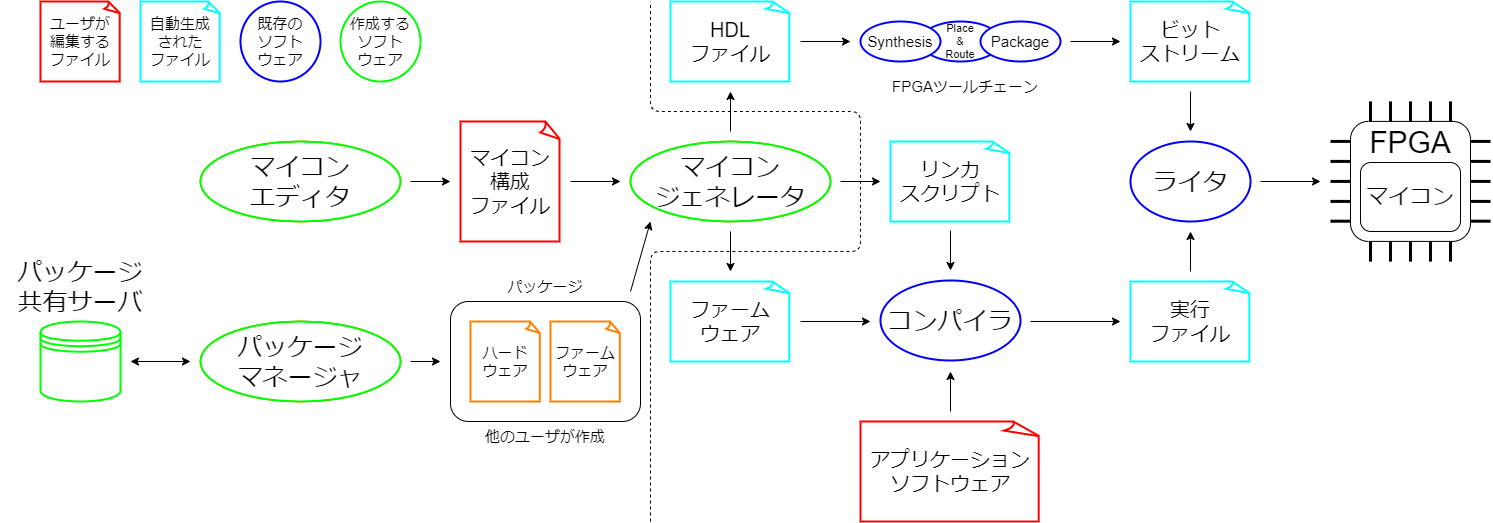

The diagram above was exported from draw.io. Its source (the exported page's mxGraphModel, read from the mxfile embedded in the PNG):
<mxGraphModel dx="862" dy="689" grid="1" gridSize="10" guides="1" tooltips="1" connect="1" arrows="1" fold="1" page="1" pageScale="1" pageWidth="827" pageHeight="1169" math="0" shadow="0">
  <root>
    <mxCell id="0" />
    <mxCell id="1" parent="0" />
    <mxCell id="2" value="マイコン&lt;br&gt;構成&lt;br&gt;ファイル" style="whiteSpace=wrap;html=1;shape=mxgraph.basic.document;fontSize=20;strokeColor=#FF0000;strokeWidth=2;" parent="1" vertex="1">
      <mxGeometry x="460" y="200" width="100" height="120" as="geometry" />
    </mxCell>
    <mxCell id="4" value="HDL&lt;br&gt;ファイル" style="whiteSpace=wrap;html=1;shape=mxgraph.basic.document;fontSize=20;strokeColor=#00FFFF;strokeWidth=2;" parent="1" vertex="1">
      <mxGeometry x="670" y="80" width="120" height="80" as="geometry" />
    </mxCell>
    <mxCell id="5" value="ファーム&lt;br&gt;ウェア" style="whiteSpace=wrap;html=1;shape=mxgraph.basic.document;fontSize=20;strokeColor=#00FFFF;strokeWidth=2;" parent="1" vertex="1">
      <mxGeometry x="670" y="360" width="120" height="80" as="geometry" />
    </mxCell>
    <mxCell id="6" value="リンカ&lt;br&gt;スクリプト" style="whiteSpace=wrap;html=1;shape=mxgraph.basic.document;fontSize=20;strokeColor=#00FFFF;strokeWidth=2;" parent="1" vertex="1">
      <mxGeometry x="890" y="220" width="120" height="80" as="geometry" />
    </mxCell>
    <mxCell id="7" value="マイコン&lt;br&gt;ジェネレータ" style="ellipse;whiteSpace=wrap;html=1;fontSize=25;strokeColor=#FF8000;strokeWidth=2;" parent="1" vertex="1">
      <mxGeometry x="630" y="220" width="200" height="80" as="geometry" />
    </mxCell>
    <mxCell id="10" value="コンパイラ" style="ellipse;whiteSpace=wrap;html=1;fontSize=25;strokeWidth=2;strokeColor=#0000FF;" parent="1" vertex="1">
      <mxGeometry x="880" y="359" width="140" height="80" as="geometry" />
    </mxCell>
    <mxCell id="11" value="アプリケーション&lt;br&gt;ソフトウェア" style="whiteSpace=wrap;html=1;shape=mxgraph.basic.document;fontSize=20;strokeColor=#FF0000;strokeWidth=2;" parent="1" vertex="1">
      <mxGeometry x="860" y="500" width="180" height="100" as="geometry" />
    </mxCell>
    <mxCell id="15" value="Place&lt;br&gt;&amp;amp;&lt;br&gt;Route" style="ellipse;whiteSpace=wrap;html=1;fontSize=11;strokeWidth=2;strokeColor=#0000FF;" parent="1" vertex="1">
      <mxGeometry x="920" y="100" width="80" height="40" as="geometry" />
    </mxCell>
    <mxCell id="16" value="Package" style="ellipse;whiteSpace=wrap;html=1;fontSize=15;strokeWidth=2;strokeColor=#0000FF;" parent="1" vertex="1">
      <mxGeometry x="980" y="100" width="80" height="40" as="geometry" />
    </mxCell>
    <mxCell id="19" value="" style="rounded=1;whiteSpace=wrap;html=1;fontSize=30;" parent="1" vertex="1">
      <mxGeometry x="1350" y="199.9" width="120" height="120" as="geometry" />
    </mxCell>
    <mxCell id="28" value="" style="endArrow=none;html=1;fontSize=30;strokeWidth=3;" parent="1" edge="1">
      <mxGeometry width="50" height="50" relative="1" as="geometry">
        <mxPoint x="1330" y="219.9" as="sourcePoint" />
        <mxPoint x="1350" y="219.9" as="targetPoint" />
      </mxGeometry>
    </mxCell>
    <mxCell id="29" value="" style="endArrow=none;html=1;fontSize=30;strokeWidth=3;" parent="1" edge="1">
      <mxGeometry width="50" height="50" relative="1" as="geometry">
        <mxPoint x="1330" y="239.89999999999998" as="sourcePoint" />
        <mxPoint x="1350" y="239.89999999999998" as="targetPoint" />
      </mxGeometry>
    </mxCell>
    <mxCell id="30" value="" style="endArrow=none;html=1;fontSize=30;strokeWidth=3;" parent="1" edge="1">
      <mxGeometry width="50" height="50" relative="1" as="geometry">
        <mxPoint x="1330" y="259.9" as="sourcePoint" />
        <mxPoint x="1350" y="259.9" as="targetPoint" />
      </mxGeometry>
    </mxCell>
    <mxCell id="31" value="" style="endArrow=none;html=1;fontSize=30;strokeWidth=3;" parent="1" edge="1">
      <mxGeometry width="50" height="50" relative="1" as="geometry">
        <mxPoint x="1330" y="279.9" as="sourcePoint" />
        <mxPoint x="1350" y="279.9" as="targetPoint" />
      </mxGeometry>
    </mxCell>
    <mxCell id="32" value="" style="endArrow=none;html=1;fontSize=30;strokeWidth=3;" parent="1" edge="1">
      <mxGeometry width="50" height="50" relative="1" as="geometry">
        <mxPoint x="1330" y="299.69999999999993" as="sourcePoint" />
        <mxPoint x="1350" y="299.69999999999993" as="targetPoint" />
      </mxGeometry>
    </mxCell>
    <mxCell id="33" value="" style="endArrow=none;html=1;fontSize=30;strokeWidth=3;" parent="1" edge="1">
      <mxGeometry width="50" height="50" relative="1" as="geometry">
        <mxPoint x="1470" y="219.9" as="sourcePoint" />
        <mxPoint x="1490" y="219.9" as="targetPoint" />
      </mxGeometry>
    </mxCell>
    <mxCell id="34" value="" style="endArrow=none;html=1;fontSize=30;strokeWidth=3;" parent="1" edge="1">
      <mxGeometry width="50" height="50" relative="1" as="geometry">
        <mxPoint x="1470" y="239.89999999999998" as="sourcePoint" />
        <mxPoint x="1490" y="239.89999999999998" as="targetPoint" />
      </mxGeometry>
    </mxCell>
    <mxCell id="35" value="" style="endArrow=none;html=1;fontSize=30;strokeWidth=3;" parent="1" edge="1">
      <mxGeometry width="50" height="50" relative="1" as="geometry">
        <mxPoint x="1470" y="259.9" as="sourcePoint" />
        <mxPoint x="1490" y="259.9" as="targetPoint" />
      </mxGeometry>
    </mxCell>
    <mxCell id="36" value="" style="endArrow=none;html=1;fontSize=30;strokeWidth=3;" parent="1" edge="1">
      <mxGeometry width="50" height="50" relative="1" as="geometry">
        <mxPoint x="1470" y="279.9" as="sourcePoint" />
        <mxPoint x="1490" y="279.9" as="targetPoint" />
      </mxGeometry>
    </mxCell>
    <mxCell id="37" value="" style="endArrow=none;html=1;fontSize=30;strokeWidth=3;" parent="1" edge="1">
      <mxGeometry width="50" height="50" relative="1" as="geometry">
        <mxPoint x="1470" y="299.69999999999993" as="sourcePoint" />
        <mxPoint x="1490" y="299.69999999999993" as="targetPoint" />
      </mxGeometry>
    </mxCell>
    <mxCell id="43" value="" style="endArrow=none;html=1;fontSize=30;strokeWidth=3;" parent="1" edge="1">
      <mxGeometry width="50" height="50" relative="1" as="geometry">
        <mxPoint x="1370" y="340.1" as="sourcePoint" />
        <mxPoint x="1370" y="319.9" as="targetPoint" />
      </mxGeometry>
    </mxCell>
    <mxCell id="44" value="" style="endArrow=none;html=1;fontSize=30;strokeWidth=3;" parent="1" edge="1">
      <mxGeometry width="50" height="50" relative="1" as="geometry">
        <mxPoint x="1390" y="340.1" as="sourcePoint" />
        <mxPoint x="1390" y="319.9" as="targetPoint" />
      </mxGeometry>
    </mxCell>
    <mxCell id="45" value="" style="endArrow=none;html=1;fontSize=30;strokeWidth=3;" parent="1" edge="1">
      <mxGeometry width="50" height="50" relative="1" as="geometry">
        <mxPoint x="1410" y="340.1" as="sourcePoint" />
        <mxPoint x="1410" y="319.9" as="targetPoint" />
      </mxGeometry>
    </mxCell>
    <mxCell id="46" value="" style="endArrow=none;html=1;fontSize=30;strokeWidth=3;" parent="1" edge="1">
      <mxGeometry width="50" height="50" relative="1" as="geometry">
        <mxPoint x="1430" y="340.1" as="sourcePoint" />
        <mxPoint x="1430" y="319.9" as="targetPoint" />
      </mxGeometry>
    </mxCell>
    <mxCell id="47" value="" style="endArrow=none;html=1;fontSize=30;strokeWidth=3;" parent="1" edge="1">
      <mxGeometry width="50" height="50" relative="1" as="geometry">
        <mxPoint x="1450" y="340.1" as="sourcePoint" />
        <mxPoint x="1450" y="319.9" as="targetPoint" />
      </mxGeometry>
    </mxCell>
    <mxCell id="48" value="" style="endArrow=none;html=1;fontSize=30;strokeWidth=3;" parent="1" edge="1">
      <mxGeometry width="50" height="50" relative="1" as="geometry">
        <mxPoint x="1370" y="200.10000000000005" as="sourcePoint" />
        <mxPoint x="1370" y="179.9" as="targetPoint" />
      </mxGeometry>
    </mxCell>
    <mxCell id="49" value="" style="endArrow=none;html=1;fontSize=30;strokeWidth=3;" parent="1" edge="1">
      <mxGeometry width="50" height="50" relative="1" as="geometry">
        <mxPoint x="1390" y="200.10000000000005" as="sourcePoint" />
        <mxPoint x="1390" y="179.9" as="targetPoint" />
      </mxGeometry>
    </mxCell>
    <mxCell id="50" value="" style="endArrow=none;html=1;fontSize=30;strokeWidth=3;" parent="1" edge="1">
      <mxGeometry width="50" height="50" relative="1" as="geometry">
        <mxPoint x="1410" y="200.10000000000005" as="sourcePoint" />
        <mxPoint x="1410" y="179.9" as="targetPoint" />
      </mxGeometry>
    </mxCell>
    <mxCell id="51" value="" style="endArrow=none;html=1;fontSize=30;strokeWidth=3;" parent="1" edge="1">
      <mxGeometry width="50" height="50" relative="1" as="geometry">
        <mxPoint x="1430" y="200.10000000000005" as="sourcePoint" />
        <mxPoint x="1430" y="179.9" as="targetPoint" />
      </mxGeometry>
    </mxCell>
    <mxCell id="52" value="" style="endArrow=none;html=1;fontSize=30;strokeWidth=3;" parent="1" edge="1">
      <mxGeometry width="50" height="50" relative="1" as="geometry">
        <mxPoint x="1450" y="200.10000000000005" as="sourcePoint" />
        <mxPoint x="1450" y="179.9" as="targetPoint" />
      </mxGeometry>
    </mxCell>
    <mxCell id="53" value="ビット&lt;br&gt;ストリーム" style="whiteSpace=wrap;html=1;shape=mxgraph.basic.document;fontSize=20;strokeColor=#00FFFF;strokeWidth=2;" parent="1" vertex="1">
      <mxGeometry x="1130" y="80" width="120" height="80" as="geometry" />
    </mxCell>
    <mxCell id="54" value="実行&lt;br&gt;ファイル" style="whiteSpace=wrap;html=1;shape=mxgraph.basic.document;fontSize=20;strokeColor=#00FFFF;strokeWidth=2;" parent="1" vertex="1">
      <mxGeometry x="1130" y="360" width="120" height="80" as="geometry" />
    </mxCell>
    <mxCell id="60" value="" style="endArrow=classic;html=1;strokeWidth=1;fontSize=18;" parent="1" edge="1">
      <mxGeometry width="50" height="50" relative="1" as="geometry">
        <mxPoint x="800" y="120" as="sourcePoint" />
        <mxPoint x="850" y="120" as="targetPoint" />
      </mxGeometry>
    </mxCell>
    <mxCell id="61" value="" style="endArrow=classic;html=1;strokeWidth=1;fontSize=18;" parent="1" edge="1">
      <mxGeometry width="50" height="50" relative="1" as="geometry">
        <mxPoint x="1070" y="120" as="sourcePoint" />
        <mxPoint x="1120" y="120" as="targetPoint" />
      </mxGeometry>
    </mxCell>
    <mxCell id="63" value="" style="endArrow=classic;html=1;strokeWidth=1;fontSize=18;" parent="1" edge="1">
      <mxGeometry width="50" height="50" relative="1" as="geometry">
        <mxPoint x="950" y="309" as="sourcePoint" />
        <mxPoint x="950" y="349" as="targetPoint" />
      </mxGeometry>
    </mxCell>
    <mxCell id="64" value="" style="endArrow=classic;html=1;strokeWidth=1;fontSize=18;" parent="1" edge="1">
      <mxGeometry width="50" height="50" relative="1" as="geometry">
        <mxPoint x="1030" y="400" as="sourcePoint" />
        <mxPoint x="1120" y="400" as="targetPoint" />
      </mxGeometry>
    </mxCell>
    <mxCell id="66" value="" style="endArrow=classic;html=1;strokeWidth=1;fontSize=18;" parent="1" edge="1">
      <mxGeometry width="50" height="50" relative="1" as="geometry">
        <mxPoint x="800" y="400" as="sourcePoint" />
        <mxPoint x="870" y="400" as="targetPoint" />
      </mxGeometry>
    </mxCell>
    <mxCell id="67" value="" style="endArrow=classic;html=1;strokeWidth=1;fontSize=18;" parent="1" edge="1">
      <mxGeometry width="50" height="50" relative="1" as="geometry">
        <mxPoint x="950" y="490" as="sourcePoint" />
        <mxPoint x="950" y="450" as="targetPoint" />
      </mxGeometry>
    </mxCell>
    <mxCell id="14" value="Synthesis" style="ellipse;whiteSpace=wrap;html=1;fontSize=15;strokeWidth=2;strokeColor=#0000FF;" parent="1" vertex="1">
      <mxGeometry x="860" y="100" width="80" height="40" as="geometry" />
    </mxCell>
    <mxCell id="68" value="" style="endArrow=classic;html=1;strokeWidth=1;fontSize=18;" parent="1" edge="1">
      <mxGeometry width="50" height="50" relative="1" as="geometry">
        <mxPoint x="730" y="210" as="sourcePoint" />
        <mxPoint x="730" y="170" as="targetPoint" />
      </mxGeometry>
    </mxCell>
    <mxCell id="69" value="" style="endArrow=classic;html=1;strokeWidth=1;fontSize=18;" parent="1" edge="1">
      <mxGeometry width="50" height="50" relative="1" as="geometry">
        <mxPoint x="840" y="260" as="sourcePoint" />
        <mxPoint x="880" y="260" as="targetPoint" />
      </mxGeometry>
    </mxCell>
    <mxCell id="70" value="" style="endArrow=classic;html=1;strokeWidth=1;fontSize=18;" parent="1" edge="1">
      <mxGeometry width="50" height="50" relative="1" as="geometry">
        <mxPoint x="730" y="310" as="sourcePoint" />
        <mxPoint x="730" y="350" as="targetPoint" />
      </mxGeometry>
    </mxCell>
    <mxCell id="71" value="" style="endArrow=classic;html=1;strokeWidth=1;fontSize=18;" parent="1" edge="1">
      <mxGeometry width="50" height="50" relative="1" as="geometry">
        <mxPoint x="570" y="260" as="sourcePoint" />
        <mxPoint x="620" y="260" as="targetPoint" />
      </mxGeometry>
    </mxCell>
    <mxCell id="85" value="" style="endArrow=classic;html=1;strokeWidth=1;fontSize=18;" parent="1" edge="1">
      <mxGeometry width="50" height="50" relative="1" as="geometry">
        <mxPoint x="1190" y="350" as="sourcePoint" />
        <mxPoint x="1190" y="310" as="targetPoint" />
      </mxGeometry>
    </mxCell>
    <mxCell id="86" value="" style="endArrow=classic;html=1;strokeWidth=1;fontSize=18;" parent="1" edge="1">
      <mxGeometry width="50" height="50" relative="1" as="geometry">
        <mxPoint x="1190" y="170" as="sourcePoint" />
        <mxPoint x="1190" y="210" as="targetPoint" />
      </mxGeometry>
    </mxCell>
    <mxCell id="87" value="ライタ" style="ellipse;whiteSpace=wrap;html=1;fontSize=25;strokeWidth=2;strokeColor=#0000FF;" parent="1" vertex="1">
      <mxGeometry x="1130" y="220" width="120" height="80" as="geometry" />
    </mxCell>
    <mxCell id="88" value="" style="endArrow=classic;html=1;strokeWidth=1;fontSize=18;" parent="1" edge="1">
      <mxGeometry width="50" height="50" relative="1" as="geometry">
        <mxPoint x="1260" y="260" as="sourcePoint" />
        <mxPoint x="1320" y="260" as="targetPoint" />
      </mxGeometry>
    </mxCell>
    <mxCell id="89" value="FPGA" style="text;html=1;strokeColor=none;fillColor=none;align=center;verticalAlign=middle;whiteSpace=wrap;rounded=0;fontSize=30;" parent="1" vertex="1">
      <mxGeometry x="1370" y="201" width="80" height="40" as="geometry" />
    </mxCell>
    <mxCell id="90" value="&lt;font style=&quot;font-size: 22px;&quot;&gt;マイコン&lt;/font&gt;" style="rounded=1;whiteSpace=wrap;html=1;fontSize=22;" parent="1" vertex="1">
      <mxGeometry x="1360" y="241" width="100" height="69" as="geometry" />
    </mxCell>
    <mxCell id="155" value="" style="rounded=1;whiteSpace=wrap;html=1;" parent="1" vertex="1">
      <mxGeometry x="450" y="380" width="190" height="120" as="geometry" />
    </mxCell>
    <mxCell id="156" value="ファーム&lt;br style=&quot;font-size: 15px;&quot;&gt;ウェア" style="whiteSpace=wrap;html=1;shape=mxgraph.basic.document;fontSize=15;strokeColor=#FF8000;strokeWidth=2;" parent="1" vertex="1">
      <mxGeometry x="550" y="400" width="70" height="80" as="geometry" />
    </mxCell>
    <mxCell id="157" value="ハード&lt;br style=&quot;font-size: 15px;&quot;&gt;ウェア" style="whiteSpace=wrap;html=1;shape=mxgraph.basic.document;fontSize=15;strokeWidth=2;strokeColor=#FF8000;" parent="1" vertex="1">
      <mxGeometry x="470" y="400" width="70" height="80" as="geometry" />
    </mxCell>
    <mxCell id="158" value="パッケージ" style="text;html=1;strokeColor=none;fillColor=none;align=center;verticalAlign=middle;whiteSpace=wrap;rounded=0;fontSize=15;" parent="1" vertex="1">
      <mxGeometry x="490" y="350" width="110" height="30" as="geometry" />
    </mxCell>
    <mxCell id="159" value="" style="endArrow=classic;html=1;fontSize=15;" parent="1" edge="1">
      <mxGeometry width="50" height="50" relative="1" as="geometry">
        <mxPoint x="630" y="370" as="sourcePoint" />
        <mxPoint x="650" y="300" as="targetPoint" />
      </mxGeometry>
    </mxCell>
    <mxCell id="160" value="" style="shape=datastore;whiteSpace=wrap;html=1;strokeColor=#00FF00;strokeWidth=2;" parent="1" vertex="1">
      <mxGeometry x="40" y="400" width="80" height="80" as="geometry" />
    </mxCell>
    <mxCell id="161" value="マイコン&lt;br&gt;エディタ" style="ellipse;whiteSpace=wrap;html=1;fontSize=25;strokeColor=#FF8000;strokeWidth=2;" parent="1" vertex="1">
      <mxGeometry x="200" y="220" width="200" height="80" as="geometry" />
    </mxCell>
    <mxCell id="162" value="" style="endArrow=classic;html=1;strokeWidth=1;fontSize=18;" parent="1" edge="1">
      <mxGeometry width="50" height="50" relative="1" as="geometry">
        <mxPoint x="410" y="260" as="sourcePoint" />
        <mxPoint x="450" y="260" as="targetPoint" />
      </mxGeometry>
    </mxCell>
    <mxCell id="165" value="" style="endArrow=classic;startArrow=classic;html=1;" parent="1" edge="1">
      <mxGeometry width="50" height="50" relative="1" as="geometry">
        <mxPoint x="130" y="440" as="sourcePoint" />
        <mxPoint x="190" y="440" as="targetPoint" />
      </mxGeometry>
    </mxCell>
    <mxCell id="166" value="" style="endArrow=classic;html=1;" parent="1" edge="1">
      <mxGeometry width="50" height="50" relative="1" as="geometry">
        <mxPoint x="410" y="440" as="sourcePoint" />
        <mxPoint x="440" y="440" as="targetPoint" />
      </mxGeometry>
    </mxCell>
    <mxCell id="167" value="パッケージ&lt;br&gt;共有サーバ" style="text;html=1;strokeColor=none;fillColor=none;align=center;verticalAlign=middle;whiteSpace=wrap;rounded=0;fontSize=25;" parent="1" vertex="1">
      <mxGeometry y="335" width="160" height="60" as="geometry" />
    </mxCell>
    <mxCell id="170" value="FPGAツールチェーン" style="text;html=1;strokeColor=none;fillColor=none;align=center;verticalAlign=middle;whiteSpace=wrap;rounded=0;fontSize=15;" parent="1" vertex="1">
      <mxGeometry x="860" y="150" width="210" height="30" as="geometry" />
    </mxCell>
    <mxCell id="184" value="他のユーザが作成" style="text;html=1;strokeColor=none;fillColor=none;align=center;verticalAlign=middle;whiteSpace=wrap;rounded=0;fontSize=15;" parent="1" vertex="1">
      <mxGeometry x="470" y="500" width="150" height="30" as="geometry" />
    </mxCell>
    <mxCell id="185" value="作成する&lt;br style=&quot;font-size: 15px;&quot;&gt;ソフト&lt;br&gt;ウェア" style="ellipse;whiteSpace=wrap;html=1;fontSize=15;strokeColor=#00FF00;strokeWidth=2;" parent="1" vertex="1">
      <mxGeometry x="340" y="80" width="80" height="80" as="geometry" />
    </mxCell>
    <mxCell id="189" value="パッケージ&lt;br&gt;マネージャ" style="ellipse;whiteSpace=wrap;html=1;fontSize=25;strokeWidth=2;strokeColor=#FF8000;" parent="1" vertex="1">
      <mxGeometry x="200" y="400" width="200" height="80" as="geometry" />
    </mxCell>
    <mxCell id="190" value="マイコン&lt;br&gt;ジェネレータ" style="ellipse;whiteSpace=wrap;html=1;fontSize=25;strokeColor=#00FF00;strokeWidth=2;" parent="1" vertex="1">
      <mxGeometry x="630" y="220" width="200" height="80" as="geometry" />
    </mxCell>
    <mxCell id="191" value="マイコン&lt;br&gt;エディタ" style="ellipse;whiteSpace=wrap;html=1;fontSize=25;strokeColor=#00FF00;strokeWidth=2;" parent="1" vertex="1">
      <mxGeometry x="200" y="220" width="200" height="80" as="geometry" />
    </mxCell>
    <mxCell id="192" value="パッケージ&lt;br&gt;マネージャ" style="ellipse;whiteSpace=wrap;html=1;fontSize=25;strokeWidth=2;strokeColor=#00FF00;" parent="1" vertex="1">
      <mxGeometry x="200" y="400" width="200" height="80" as="geometry" />
    </mxCell>
    <mxCell id="196" value="ユーザが&lt;br style=&quot;font-size: 15px;&quot;&gt;編集する&lt;br style=&quot;font-size: 15px;&quot;&gt;ファイル" style="whiteSpace=wrap;html=1;shape=mxgraph.basic.document;fontSize=15;strokeColor=#FF0000;strokeWidth=2;" parent="1" vertex="1">
      <mxGeometry x="40" y="80" width="80" height="80" as="geometry" />
    </mxCell>
    <mxCell id="197" value="自動生成&lt;br style=&quot;font-size: 15px;&quot;&gt;された&lt;br style=&quot;font-size: 15px;&quot;&gt;ファイル" style="whiteSpace=wrap;html=1;shape=mxgraph.basic.document;fontSize=15;strokeColor=#00FFFF;strokeWidth=2;" parent="1" vertex="1">
      <mxGeometry x="140" y="80" width="80" height="80" as="geometry" />
    </mxCell>
    <mxCell id="198" value="既存の&lt;br style=&quot;font-size: 15px;&quot;&gt;ソフト&lt;br&gt;ウェア" style="ellipse;whiteSpace=wrap;html=1;fontSize=15;strokeColor=#0000FF;strokeWidth=2;" parent="1" vertex="1">
      <mxGeometry x="240" y="80" width="80" height="80" as="geometry" />
    </mxCell>
    <mxCell id="199" value="" style="endArrow=none;html=1;dashed=1;" edge="1" parent="1">
      <mxGeometry width="50" height="50" relative="1" as="geometry">
        <mxPoint x="650" y="600" as="sourcePoint" />
        <mxPoint x="650" y="80" as="targetPoint" />
        <Array as="points">
          <mxPoint x="650" y="330" />
          <mxPoint x="860" y="330" />
          <mxPoint x="860" y="190" />
          <mxPoint x="650" y="190" />
        </Array>
      </mxGeometry>
    </mxCell>
  </root>
</mxGraphModel>